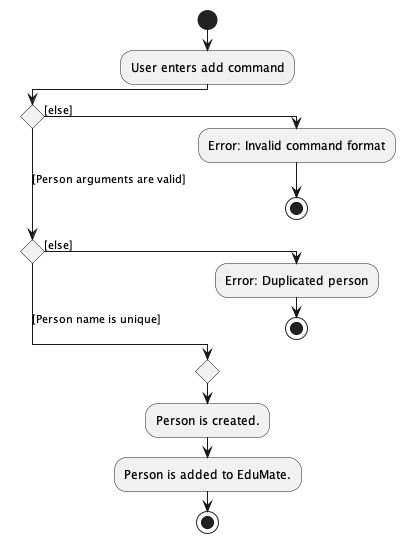

The diagram above was rendered by PlantUML. Its source (embedded in the PNG):
@startuml
!pragma useVerticalIf on
start
:User enters add command;
if () then ([else])
  :Error: Invalid command format;
  stop
([Person arguments are valid]) elseif () then ([else])
  :Error: Duplicated person;
  stop
else ([Person name is unique])
endif
  :Person is created.;
  :Person is added to EduMate.;
stop

@enduml